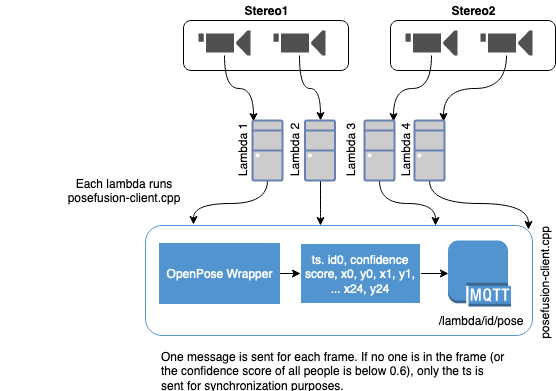

The diagram above was exported from draw.io. Its source (the exported page's mxGraphModel, read from the mxfile embedded in the PNG):
<mxGraphModel dx="1426" dy="746" grid="1" gridSize="10" guides="1" tooltips="1" connect="1" arrows="1" fold="1" page="1" pageScale="1" pageWidth="1169" pageHeight="827" background="#ffffff" math="0" shadow="0">
  <root>
    <mxCell id="0" />
    <mxCell id="1" parent="0" />
    <mxCell id="21" value="" style="swimlane;shadow=0;strokeColor=#4277BB;fillColor=#ffffff;fontColor=none;align=right;startSize=0;collapsible=0;noLabel=1;strokeWidth=3;" parent="1" vertex="1">
      <mxGeometry x="65" y="49" width="1040" height="730" as="geometry" />
    </mxCell>
    <mxCell id="23" style="edgeStyle=orthogonalEdgeStyle;rounded=0;html=1;labelBackgroundColor=#ffffff;jettySize=auto;orthogonalLoop=1;strokeColor=#EDC11C;fontColor=#000000;startArrow=classic;startFill=1;strokeWidth=2;endSize=4;startSize=4;" parent="21" source="2" target="3" edge="1">
      <mxGeometry relative="1" as="geometry" />
    </mxCell>
    <mxCell id="24" style="edgeStyle=orthogonalEdgeStyle;rounded=0;html=1;entryX=0.75;entryY=1;labelBackgroundColor=#ffffff;jettySize=auto;orthogonalLoop=1;strokeColor=#4277BB;fontColor=#000000;strokeWidth=2;endSize=4;startSize=4;startArrow=classic;startFill=1;" parent="21" source="11" target="5" edge="1">
      <mxGeometry relative="1" as="geometry" />
    </mxCell>
    <mxCell id="40" style="edgeStyle=orthogonalEdgeStyle;rounded=0;html=1;entryX=0.25;entryY=1;labelBackgroundColor=#ffffff;jettySize=auto;orthogonalLoop=1;strokeColor=#4277BB;fontColor=#000000;strokeWidth=2;endSize=4;startSize=4;startArrow=classic;startFill=1;" parent="21" source="4" target="5" edge="1">
      <mxGeometry relative="1" as="geometry" />
    </mxCell>
    <mxCell id="31" style="edgeStyle=orthogonalEdgeStyle;rounded=0;html=1;entryX=0.25;entryY=0;labelBackgroundColor=#ffffff;jettySize=auto;orthogonalLoop=1;strokeColor=#EDC11C;fontColor=#000000;startArrow=classic;strokeWidth=2;endSize=4;startSize=4;" parent="21" source="6" target="13" edge="1">
      <mxGeometry relative="1" as="geometry" />
    </mxCell>
    <mxCell id="32" style="edgeStyle=orthogonalEdgeStyle;rounded=0;html=1;entryX=0.75;entryY=0;labelBackgroundColor=#ffffff;jettySize=auto;orthogonalLoop=1;strokeColor=#EDC11C;fontColor=#000000;startArrow=classic;strokeWidth=2;endSize=4;startSize=4;" parent="21" source="6" target="5" edge="1">
      <mxGeometry relative="1" as="geometry">
        <Array as="points">
          <mxPoint x="243" y="95" />
        </Array>
      </mxGeometry>
    </mxCell>
    <mxCell id="27" style="edgeStyle=orthogonalEdgeStyle;rounded=0;html=1;labelBackgroundColor=#ffffff;jettySize=auto;orthogonalLoop=1;strokeColor=#4277BB;fontColor=#000000;strokeWidth=2;endSize=4;startSize=4;startArrow=classic;startFill=1;" parent="21" source="7" target="10" edge="1">
      <mxGeometry relative="1" as="geometry">
        <Array as="points">
          <mxPoint x="360" y="390" />
          <mxPoint x="690" y="390" />
        </Array>
      </mxGeometry>
    </mxCell>
    <mxCell id="29" style="edgeStyle=orthogonalEdgeStyle;rounded=0;html=1;labelBackgroundColor=#ffffff;jettySize=auto;orthogonalLoop=1;strokeColor=#EDC11C;fontColor=#000000;startArrow=classic;strokeWidth=2;endSize=4;startSize=4;" parent="21" source="7" target="10" edge="1">
      <mxGeometry relative="1" as="geometry">
        <Array as="points">
          <mxPoint x="360" y="210" />
          <mxPoint x="690" y="210" />
        </Array>
      </mxGeometry>
    </mxCell>
    <mxCell id="28" style="edgeStyle=orthogonalEdgeStyle;rounded=0;html=1;labelBackgroundColor=#ffffff;jettySize=auto;orthogonalLoop=1;strokeColor=#4277BB;fontColor=#000000;strokeWidth=2;endSize=4;startSize=4;startArrow=classic;startFill=1;" parent="21" source="8" target="9" edge="1">
      <mxGeometry relative="1" as="geometry">
        <Array as="points">
          <mxPoint x="470" y="390" />
          <mxPoint x="570" y="390" />
        </Array>
      </mxGeometry>
    </mxCell>
    <mxCell id="30" style="edgeStyle=orthogonalEdgeStyle;rounded=0;html=1;labelBackgroundColor=#ffffff;jettySize=auto;orthogonalLoop=1;strokeColor=#EDC11C;fontColor=#000000;startArrow=classic;strokeWidth=2;endSize=4;startSize=4;" parent="21" source="8" target="9" edge="1">
      <mxGeometry relative="1" as="geometry">
        <Array as="points">
          <mxPoint x="470" y="210" />
          <mxPoint x="570" y="210" />
        </Array>
      </mxGeometry>
    </mxCell>
    <mxCell id="26" style="edgeStyle=orthogonalEdgeStyle;rounded=0;html=1;labelBackgroundColor=#ffffff;jettySize=auto;orthogonalLoop=1;strokeColor=#4277BB;fontColor=#000000;entryX=0.75;entryY=1;strokeWidth=2;endSize=4;startSize=4;startArrow=classic;startFill=1;" parent="21" source="12" target="5" edge="1">
      <mxGeometry relative="1" as="geometry">
        <Array as="points">
          <mxPoint x="243" y="510" />
        </Array>
      </mxGeometry>
    </mxCell>
    <mxCell id="38" style="edgeStyle=orthogonalEdgeStyle;rounded=0;html=1;entryX=0.25;entryY=1;labelBackgroundColor=#ffffff;jettySize=auto;orthogonalLoop=1;strokeColor=#4277BB;fontColor=#000000;strokeWidth=2;endSize=4;startSize=4;startArrow=classic;startFill=1;" parent="21" source="12" target="13" edge="1">
      <mxGeometry relative="1" as="geometry" />
    </mxCell>
    <mxCell id="33" style="edgeStyle=orthogonalEdgeStyle;rounded=0;html=1;labelBackgroundColor=#ffffff;jettySize=auto;orthogonalLoop=1;strokeColor=#EDC11C;fontColor=#000000;startArrow=classic;strokeWidth=2;endSize=4;startSize=4;" parent="21" source="14" target="15" edge="1">
      <mxGeometry relative="1" as="geometry" />
    </mxCell>
    <mxCell id="34" style="edgeStyle=orthogonalEdgeStyle;rounded=0;html=1;entryX=1;entryY=0.25;labelBackgroundColor=#ffffff;jettySize=auto;orthogonalLoop=1;strokeColor=#EDC11C;fontColor=#000000;startArrow=classic;strokeWidth=2;endSize=4;startSize=4;" parent="21" source="14" target="13" edge="1">
      <mxGeometry relative="1" as="geometry">
        <mxPoint x="859.7058823529414" y="266.82352941176475" as="targetPoint" />
        <Array as="points">
          <mxPoint x="963" y="267" />
        </Array>
      </mxGeometry>
    </mxCell>
    <mxCell id="35" style="edgeStyle=orthogonalEdgeStyle;rounded=0;html=1;entryX=1;entryY=0.5;labelBackgroundColor=#ffffff;jettySize=auto;orthogonalLoop=1;strokeColor=#4277BB;fontColor=#000000;strokeWidth=2;endSize=4;startSize=4;" parent="21" source="16" target="13" edge="1">
      <mxGeometry relative="1" as="geometry">
        <mxPoint x="863.2352941176473" y="279.7647058823529" as="targetPoint" />
        <Array as="points">
          <mxPoint x="913" y="470" />
          <mxPoint x="913" y="280" />
        </Array>
      </mxGeometry>
    </mxCell>
    <mxCell id="37" style="edgeStyle=orthogonalEdgeStyle;rounded=0;html=1;labelBackgroundColor=#ffffff;jettySize=auto;orthogonalLoop=1;strokeColor=#4277BB;fontColor=#000000;strokeWidth=2;endSize=4;startSize=4;startArrow=classic;startFill=1;" parent="21" source="16" target="17" edge="1">
      <mxGeometry relative="1" as="geometry" />
    </mxCell>
    <mxCell id="36" style="edgeStyle=orthogonalEdgeStyle;rounded=0;html=1;entryX=1;entryY=0.75;labelBackgroundColor=#ffffff;jettySize=auto;orthogonalLoop=1;strokeColor=#4277BB;fontColor=#000000;strokeWidth=2;endSize=4;startSize=4;startArrow=classic;startFill=1;" parent="21" source="17" target="13" edge="1">
      <mxGeometry relative="1" as="geometry">
        <mxPoint x="859.7058823529414" y="292.7058823529412" as="targetPoint" />
        <Array as="points">
          <mxPoint x="893" y="620" />
          <mxPoint x="893" y="293" />
        </Array>
      </mxGeometry>
    </mxCell>
    <mxCell id="45" style="edgeStyle=orthogonalEdgeStyle;rounded=0;html=1;labelBackgroundColor=#ffffff;jettySize=auto;orthogonalLoop=1;strokeColor=#4277BB;fontSize=12;fontColor=#4277BB;strokeWidth=2;endSize=4;startSize=4;" parent="21" source="12" target="11" edge="1">
      <mxGeometry relative="1" as="geometry" />
    </mxCell>
    <mxCell id="2" value="CLOUD&lt;div&gt;USER&lt;/div&gt;" style="aspect=fixed;perimeter=ellipsePerimeter;html=1;align=center;shadow=0;dashed=0;image;image=img/lib/ibm/users/user.svg;strokeColor=#FF0000;fillColor=#FFFF66;gradientColor=none;fontColor=#4277BB;labelBackgroundColor=#ffffff;fontSize=12;spacingTop=3;" parent="21" vertex="1">
      <mxGeometry x="60" y="70" width="60" height="60" as="geometry" />
    </mxCell>
    <mxCell id="62" style="edgeStyle=orthogonalEdgeStyle;rounded=0;html=1;labelBackgroundColor=#ffffff;startArrow=classic;startFill=1;startSize=4;endSize=4;jettySize=auto;orthogonalLoop=1;strokeColor=#EDC11C;strokeWidth=2;fontSize=12;fontColor=#4277BB;" parent="21" source="3" target="5" edge="1">
      <mxGeometry relative="1" as="geometry">
        <Array as="points">
          <mxPoint x="90" y="170" />
        </Array>
      </mxGeometry>
    </mxCell>
    <mxCell id="3" value="SaaS&lt;div&gt;APPLICATIONS&lt;/div&gt;" style="aspect=fixed;perimeter=ellipsePerimeter;html=1;align=center;shadow=0;dashed=0;image;image=img/lib/ibm/applications/saas_applications.svg;strokeColor=#FF0000;fillColor=#FFFF66;gradientColor=none;fontColor=#4277BB;labelBackgroundColor=#ffffff;spacingTop=3;" parent="21" vertex="1">
      <mxGeometry x="60" y="190" width="60" height="60" as="geometry" />
    </mxCell>
    <mxCell id="4" value="INTERNAL&lt;div&gt;CHANNEL&lt;/div&gt;" style="aspect=fixed;perimeter=ellipsePerimeter;html=1;align=center;shadow=0;dashed=0;image;image=img/lib/ibm/data/data_sources.svg;strokeColor=#FF0000;fillColor=#FFFF66;gradientColor=none;fontColor=#4277BB;labelBackgroundColor=#ffffff;spacingTop=3;" parent="21" vertex="1">
      <mxGeometry x="60" y="330" width="60" height="60" as="geometry" />
    </mxCell>
    <mxCell id="5" value="EDGE&lt;div&gt;SERVICES&lt;/div&gt;" style="aspect=fixed;perimeter=ellipsePerimeter;html=1;align=center;shadow=0;dashed=0;image;image=img/lib/ibm/infrastructure/edge_services.svg;strokeColor=#FF0000;fillColor=#FFFF66;gradientColor=none;fontColor=#4277BB;labelBackgroundColor=#ffffff;spacingTop=3;" parent="21" vertex="1">
      <mxGeometry x="200" y="140" width="60" height="60" as="geometry" />
    </mxCell>
    <mxCell id="6" value="API&lt;div&gt;MANAGEMENT&lt;/div&gt;" style="aspect=fixed;perimeter=ellipsePerimeter;html=1;align=center;shadow=0;dashed=0;image;image=img/lib/ibm/management/api_management.svg;strokeColor=#FF0000;fillColor=#FFFF66;gradientColor=none;fontColor=#4277BB;labelBackgroundColor=#ffffff;spacingTop=3;" parent="21" vertex="1">
      <mxGeometry x="490" y="65" width="60" height="60" as="geometry" />
    </mxCell>
    <mxCell id="7" value="SaaS&lt;div&gt;APPLICATIONS&lt;/div&gt;" style="aspect=fixed;perimeter=ellipsePerimeter;html=1;align=center;shadow=0;dashed=0;image;image=img/lib/ibm/applications/saas_applications.svg;strokeColor=#FF0000;fillColor=#FFFF66;gradientColor=none;fontColor=#4277BB;labelBackgroundColor=#ffffff;spacingTop=3;" parent="21" vertex="1">
      <mxGeometry x="330" y="250" width="60" height="60" as="geometry" />
    </mxCell>
    <mxCell id="8" value="COGNITIVE&lt;div&gt;ANALYTICS&lt;/div&gt;&lt;div&gt;DISCOVERY &amp;amp;&lt;/div&gt;&lt;div&gt;EXPLORATION&lt;/div&gt;" style="aspect=fixed;perimeter=ellipsePerimeter;html=1;align=center;shadow=0;dashed=0;image;image=img/lib/ibm/analytics/analytics.svg;strokeColor=#FF0000;fillColor=#FFFF66;gradientColor=none;fontColor=#4277BB;labelBackgroundColor=#ffffff;spacingTop=3;" parent="21" vertex="1">
      <mxGeometry x="440" y="250" width="60" height="60" as="geometry" />
    </mxCell>
    <mxCell id="9" value="DATA&lt;div&gt;REPOSITORY&lt;/div&gt;" style="aspect=fixed;perimeter=ellipsePerimeter;html=1;align=center;shadow=0;dashed=0;image;image=img/lib/ibm/data/data_services.svg;strokeColor=#FF0000;fillColor=#FFFF66;gradientColor=none;fontColor=#4277BB;labelBackgroundColor=#ffffff;spacingTop=3;" parent="21" vertex="1">
      <mxGeometry x="540" y="250" width="60" height="60" as="geometry" />
    </mxCell>
    <mxCell id="10" value="COGNITIVE&lt;div&gt;ACTIONABLE&lt;/div&gt;&lt;div&gt;INSIGHTS&lt;/div&gt;" style="aspect=fixed;perimeter=ellipsePerimeter;html=1;align=center;shadow=0;dashed=0;image;image=img/lib/ibm/analytics/analytics.svg;strokeColor=#FF0000;fillColor=#FFFF66;gradientColor=none;fontColor=#4277BB;labelBackgroundColor=#ffffff;spacingTop=3;" parent="21" vertex="1">
      <mxGeometry x="660" y="250" width="60" height="60" as="geometry" />
    </mxCell>
    <mxCell id="11" value="STREAMING&lt;div&gt;COMPUTING&lt;/div&gt;" style="aspect=fixed;perimeter=ellipsePerimeter;html=1;align=center;shadow=0;dashed=0;image;image=img/lib/ibm/analytics/streaming_computing.svg;strokeColor=#FF0000;fillColor=#FFFF66;gradientColor=none;fontColor=#4277BB;labelBackgroundColor=#ffffff;spacingTop=3;" parent="21" vertex="1">
      <mxGeometry x="290" y="401" width="60" height="60" as="geometry" />
    </mxCell>
    <mxCell id="12" value="DATA&lt;div&gt;INTEGRATION&lt;/div&gt;" style="aspect=fixed;perimeter=ellipsePerimeter;html=1;align=center;shadow=0;dashed=0;image;image=img/lib/ibm/data/device_registry.svg;strokeColor=#FF0000;fillColor=#FFFF66;gradientColor=none;fontColor=#4277BB;labelBackgroundColor=#ffffff;spacingTop=3;" parent="21" vertex="1">
      <mxGeometry x="540" y="480" width="60" height="60" as="geometry" />
    </mxCell>
    <mxCell id="13" value="TRANSFORMATION &amp;amp;&lt;div&gt;CONNECTIVITY&lt;/div&gt;" style="aspect=fixed;perimeter=ellipsePerimeter;html=1;align=center;shadow=0;dashed=0;image;image=img/lib/ibm/infrastructure/transformation_connectivity.svg;strokeColor=#FF0000;fillColor=#FFFF66;gradientColor=none;fontColor=#4277BB;labelBackgroundColor=#ffffff;spacingTop=3;" parent="21" vertex="1">
      <mxGeometry x="790" y="250" width="60" height="60" as="geometry" />
    </mxCell>
    <mxCell id="14" value="ENTERPRISE&lt;div&gt;USER&lt;/div&gt;" style="aspect=fixed;perimeter=ellipsePerimeter;html=1;align=center;shadow=0;dashed=0;image;image=img/lib/ibm/users/user.svg;strokeColor=#FF0000;fillColor=#FFFF66;gradientColor=none;fontColor=#4277BB;labelBackgroundColor=#ffffff;spacingTop=3;" parent="21" vertex="1">
      <mxGeometry x="933" y="100" width="60" height="60" as="geometry" />
    </mxCell>
    <mxCell id="15" value="ENTERPRISE&lt;div&gt;APPLICATIONS&lt;/div&gt;" style="aspect=fixed;perimeter=ellipsePerimeter;html=1;align=center;shadow=0;dashed=0;image;image=img/lib/ibm/applications/enterprise_applications.svg;strokeColor=#FF0000;fillColor=#FFFF66;gradientColor=none;fontColor=#4277BB;labelBackgroundColor=#ffffff;spacingTop=3;" parent="21" vertex="1">
      <mxGeometry x="933" y="320" width="60" height="60" as="geometry" />
    </mxCell>
    <mxCell id="16" value="ENTERPRISE&lt;div&gt;DATA&lt;/div&gt;" style="aspect=fixed;perimeter=ellipsePerimeter;html=1;align=center;shadow=0;dashed=0;image;image=img/lib/ibm/data/enterprise_data.svg;strokeColor=#FF0000;fillColor=#FFFF66;gradientColor=none;fontColor=#4277BB;labelBackgroundColor=#ffffff;spacingTop=3;" parent="21" vertex="1">
      <mxGeometry x="933" y="440" width="60" height="60" as="geometry" />
    </mxCell>
    <mxCell id="17" value="ENTERPRISE&lt;div&gt;USER DIRECTORY&lt;/div&gt;" style="aspect=fixed;perimeter=ellipsePerimeter;html=1;align=center;shadow=0;dashed=0;image;image=img/lib/ibm/data/enterprise_user_directory.svg;strokeColor=#FF0000;fillColor=#FFFF66;gradientColor=none;fontColor=#4277BB;labelBackgroundColor=#ffffff;spacingTop=3;" parent="21" vertex="1">
      <mxGeometry x="933" y="590" width="60" height="60" as="geometry" />
    </mxCell>
    <mxCell id="39" value="" style="swimlane;shadow=0;labelBackgroundColor=#007FFF;strokeColor=#4277BB;fillColor=none;gradientColor=none;fontColor=#000000;align=right;collapsible=0;startSize=0;strokeWidth=3;" parent="21" vertex="1">
      <mxGeometry x="210" y="590" width="650" height="120" as="geometry" />
    </mxCell>
    <mxCell id="18" value="SECURITY" style="aspect=fixed;perimeter=ellipsePerimeter;html=1;align=center;shadow=0;dashed=0;image;image=img/lib/ibm/blockchain/certificate_authority.svg;strokeColor=#FF0000;fillColor=#FFFF66;gradientColor=none;fontColor=#4277BB;labelBackgroundColor=#ffffff;spacingTop=3;" parent="39" vertex="1">
      <mxGeometry x="170" y="10" width="60" height="60" as="geometry" />
    </mxCell>
    <mxCell id="19" value="INFORMATION&lt;div&gt;GOVERNANCE&lt;/div&gt;" style="aspect=fixed;perimeter=ellipsePerimeter;html=1;align=center;shadow=0;dashed=0;image;image=img/lib/ibm/management/information_governance.svg;strokeColor=#FF0000;fillColor=#FFFF66;gradientColor=none;fontColor=#4277BB;labelBackgroundColor=#ffffff;spacingTop=3;" parent="39" vertex="1">
      <mxGeometry x="330" y="10" width="60" height="60" as="geometry" />
    </mxCell>
    <mxCell id="20" value="SYSTEMS&lt;div&gt;MANAGEMENT&lt;/div&gt;" style="aspect=fixed;perimeter=ellipsePerimeter;html=1;align=center;shadow=0;dashed=0;image;image=img/lib/ibm/management/cluster_management.svg;strokeColor=#FF0000;fillColor=#FFFF66;gradientColor=none;fontColor=#4277BB;labelBackgroundColor=#ffffff;spacingTop=3;" parent="39" vertex="1">
      <mxGeometry x="497" y="10" width="60" height="60" as="geometry" />
    </mxCell>
    <mxCell id="22" value="PUBLIC NETWORK" style="text;html=1;align=left;verticalAlign=middle;fontColor=#4277BB;shadow=0;dashed=0;strokeColor=none;fillColor=none;labelBackgroundColor=none;fontStyle=1;fontSize=14;spacingLeft=5;" parent="21" vertex="1">
      <mxGeometry y="10" width="150" height="20" as="geometry" />
    </mxCell>
    <mxCell id="43" value="" style="line;strokeWidth=3;direction=south;html=1;shadow=0;labelBackgroundColor=none;fillColor=none;gradientColor=none;fontSize=12;fontColor=#4277BB;align=right;strokeColor=#4277BB;" parent="21" vertex="1">
      <mxGeometry x="225" width="10" height="130" as="geometry" />
    </mxCell>
    <mxCell id="44" value="" style="line;strokeWidth=3;direction=south;html=1;shadow=0;labelBackgroundColor=none;fillColor=none;gradientColor=none;fontSize=12;fontColor=#4277BB;align=right;strokeColor=#4277BB;" parent="21" vertex="1">
      <mxGeometry x="225" y="240" width="10" height="350" as="geometry" />
    </mxCell>
    <mxCell id="46" value="" style="line;strokeWidth=3;direction=south;html=1;shadow=0;labelBackgroundColor=none;fillColor=none;gradientColor=none;fontSize=12;fontColor=#4277BB;align=right;strokeColor=#4277BB;" parent="21" vertex="1">
      <mxGeometry x="820" y="350" width="10" height="240" as="geometry" />
    </mxCell>
    <mxCell id="47" value="" style="line;strokeWidth=3;direction=south;html=1;shadow=0;labelBackgroundColor=none;fillColor=none;gradientColor=none;fontSize=12;fontColor=#4277BB;align=right;strokeColor=#4277BB;" parent="21" vertex="1">
      <mxGeometry x="820" width="10" height="240" as="geometry" />
    </mxCell>
    <mxCell id="48" value="PROVIDER CLOUD" style="text;html=1;align=left;verticalAlign=middle;fontColor=#4277BB;shadow=0;dashed=0;strokeColor=none;fillColor=none;labelBackgroundColor=none;fontStyle=1;fontSize=14;spacingLeft=5;" parent="21" vertex="1">
      <mxGeometry x="230" y="10" width="150" height="20" as="geometry" />
    </mxCell>
    <mxCell id="49" value="ENTERPRISE NETWORK" style="text;html=1;align=left;verticalAlign=middle;fontColor=#4277BB;shadow=0;dashed=0;strokeColor=none;fillColor=none;labelBackgroundColor=none;fontStyle=1;fontSize=14;spacingLeft=5;" parent="21" vertex="1">
      <mxGeometry x="825" y="10" width="185" height="20" as="geometry" />
    </mxCell>
    <mxCell id="50" value="Application component" style="rounded=0;html=1;shadow=0;labelBackgroundColor=none;strokeColor=none;strokeWidth=2;fillColor=#EBC01A;gradientColor=none;fontSize=12;fontColor=#4277BB;align=left;labelPosition=right;verticalLabelPosition=middle;verticalAlign=middle;spacingLeft=5;" parent="21" vertex="1">
      <mxGeometry x="20" y="580" width="20" height="10" as="geometry" />
    </mxCell>
    <mxCell id="51" value="Infrastructure services" style="rounded=0;html=1;shadow=0;labelBackgroundColor=none;strokeColor=none;strokeWidth=2;fillColor=#8DC642;gradientColor=none;fontSize=12;fontColor=#4277BB;align=left;labelPosition=right;verticalLabelPosition=middle;verticalAlign=middle;spacingLeft=5;" parent="21" vertex="1">
      <mxGeometry x="20" y="600" width="20" height="10" as="geometry" />
    </mxCell>
    <mxCell id="52" value="Management" style="rounded=0;html=1;shadow=0;labelBackgroundColor=none;strokeColor=none;strokeWidth=2;fillColor=#0DB39D;gradientColor=none;fontSize=12;fontColor=#4277BB;align=left;labelPosition=right;verticalLabelPosition=middle;verticalAlign=middle;spacingLeft=5;" parent="21" vertex="1">
      <mxGeometry x="20" y="620" width="20" height="10" as="geometry" />
    </mxCell>
    <mxCell id="53" value="Data store" style="rounded=0;html=1;shadow=0;labelBackgroundColor=none;strokeColor=none;strokeWidth=2;fillColor=#335D81;gradientColor=none;fontSize=12;fontColor=#4277BB;align=left;labelPosition=right;verticalLabelPosition=middle;verticalAlign=middle;spacingLeft=5;" parent="21" vertex="1">
      <mxGeometry x="20" y="640" width="20" height="10" as="geometry" />
    </mxCell>
    <mxCell id="54" value="Analytics" style="rounded=0;html=1;shadow=0;labelBackgroundColor=none;strokeColor=none;strokeWidth=2;fillColor=#744399;gradientColor=none;fontSize=12;fontColor=#4277BB;align=left;labelPosition=right;verticalLabelPosition=middle;verticalAlign=middle;spacingLeft=5;" parent="21" vertex="1">
      <mxGeometry x="20" y="660" width="20" height="10" as="geometry" />
    </mxCell>
    <mxCell id="55" value="Device capabilities" style="rounded=0;html=1;shadow=0;labelBackgroundColor=none;strokeColor=none;strokeWidth=2;fillColor=#A72870;gradientColor=none;fontSize=12;fontColor=#4277BB;align=left;labelPosition=right;verticalLabelPosition=middle;verticalAlign=middle;spacingLeft=5;" parent="21" vertex="1">
      <mxGeometry x="20" y="680" width="20" height="10" as="geometry" />
    </mxCell>
    <mxCell id="56" value="Security" style="rounded=0;html=1;shadow=0;labelBackgroundColor=none;strokeColor=none;strokeWidth=2;fillColor=#E52134;gradientColor=none;fontSize=12;fontColor=#4277BB;align=left;labelPosition=right;verticalLabelPosition=middle;verticalAlign=middle;spacingLeft=5;" parent="21" vertex="1">
      <mxGeometry x="20" y="700" width="20" height="10" as="geometry" />
    </mxCell>
    <mxCell id="59" value="LEGEND" style="text;html=1;align=left;verticalAlign=middle;fontColor=#4277BB;shadow=0;dashed=0;strokeColor=none;fillColor=none;labelBackgroundColor=none;fontStyle=1;fontSize=14;spacingLeft=0;" parent="21" vertex="1">
      <mxGeometry x="20" y="550" width="150" height="20" as="geometry" />
    </mxCell>
  </root>
</mxGraphModel>